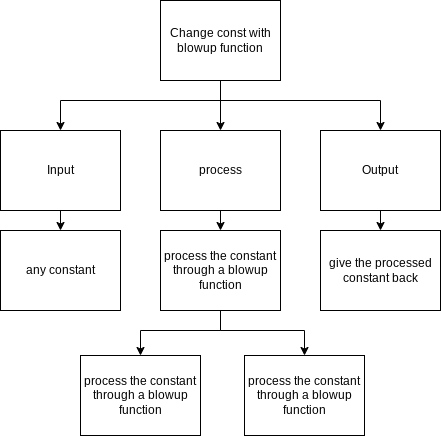

The diagram above was exported from draw.io. Its source (the exported page's mxGraphModel, read from the mxfile embedded in the PNG):
<mxGraphModel dx="606" dy="512" grid="1" gridSize="10" guides="1" tooltips="1" connect="1" arrows="1" fold="1" page="1" pageScale="1" pageWidth="827" pageHeight="1169" math="0" shadow="0">
  <root>
    <mxCell id="0" />
    <mxCell id="1" parent="0" />
    <mxCell id="6" style="edgeStyle=none;html=1;exitX=0.5;exitY=1;exitDx=0;exitDy=0;entryX=0.5;entryY=0;entryDx=0;entryDy=0;rounded=0;" parent="1" source="2" target="3" edge="1">
      <mxGeometry relative="1" as="geometry">
        <Array as="points">
          <mxPoint x="330" y="250" />
          <mxPoint x="170" y="250" />
        </Array>
      </mxGeometry>
    </mxCell>
    <mxCell id="7" style="edgeStyle=none;rounded=0;html=1;exitX=0.5;exitY=1;exitDx=0;exitDy=0;entryX=0.5;entryY=0;entryDx=0;entryDy=0;" parent="1" source="2" target="5" edge="1">
      <mxGeometry relative="1" as="geometry">
        <Array as="points">
          <mxPoint x="330" y="250" />
          <mxPoint x="490" y="250" />
        </Array>
      </mxGeometry>
    </mxCell>
    <mxCell id="8" style="edgeStyle=none;rounded=0;html=1;exitX=0.5;exitY=1;exitDx=0;exitDy=0;entryX=0.5;entryY=0;entryDx=0;entryDy=0;" parent="1" source="2" target="4" edge="1">
      <mxGeometry relative="1" as="geometry" />
    </mxCell>
    <mxCell id="2" value="Change const with blowup function" style="rounded=0;whiteSpace=wrap;html=1;" parent="1" vertex="1">
      <mxGeometry x="270" y="150" width="120" height="80" as="geometry" />
    </mxCell>
    <mxCell id="10" style="edgeStyle=none;html=1;exitX=0.5;exitY=1;exitDx=0;exitDy=0;entryX=0.5;entryY=0;entryDx=0;entryDy=0;" edge="1" parent="1" source="3" target="9">
      <mxGeometry relative="1" as="geometry" />
    </mxCell>
    <mxCell id="3" value="Input" style="rounded=0;whiteSpace=wrap;html=1;" parent="1" vertex="1">
      <mxGeometry x="110" y="280" width="120" height="80" as="geometry" />
    </mxCell>
    <mxCell id="12" style="edgeStyle=none;html=1;exitX=0.5;exitY=1;exitDx=0;exitDy=0;entryX=0.5;entryY=0;entryDx=0;entryDy=0;" edge="1" parent="1" source="4" target="11">
      <mxGeometry relative="1" as="geometry" />
    </mxCell>
    <mxCell id="4" value="process" style="rounded=0;whiteSpace=wrap;html=1;" parent="1" vertex="1">
      <mxGeometry x="270" y="280" width="120" height="80" as="geometry" />
    </mxCell>
    <mxCell id="18" style="edgeStyle=none;rounded=0;html=1;exitX=0.5;exitY=1;exitDx=0;exitDy=0;entryX=0.5;entryY=0;entryDx=0;entryDy=0;" edge="1" parent="1" source="5" target="17">
      <mxGeometry relative="1" as="geometry" />
    </mxCell>
    <mxCell id="5" value="Output" style="rounded=0;whiteSpace=wrap;html=1;" parent="1" vertex="1">
      <mxGeometry x="430" y="280" width="120" height="80" as="geometry" />
    </mxCell>
    <mxCell id="9" value="any constant" style="rounded=0;whiteSpace=wrap;html=1;" vertex="1" parent="1">
      <mxGeometry x="110" y="380" width="120" height="80" as="geometry" />
    </mxCell>
    <mxCell id="14" style="edgeStyle=none;html=1;exitX=0.5;exitY=1;exitDx=0;exitDy=0;entryX=0.5;entryY=0;entryDx=0;entryDy=0;rounded=0;" edge="1" parent="1" source="11" target="13">
      <mxGeometry relative="1" as="geometry">
        <Array as="points">
          <mxPoint x="330" y="480" />
          <mxPoint x="250" y="480" />
        </Array>
      </mxGeometry>
    </mxCell>
    <mxCell id="16" style="edgeStyle=none;html=1;exitX=0.5;exitY=1;exitDx=0;exitDy=0;entryX=0.5;entryY=0;entryDx=0;entryDy=0;rounded=0;" edge="1" parent="1" source="11" target="15">
      <mxGeometry relative="1" as="geometry">
        <Array as="points">
          <mxPoint x="330" y="480" />
          <mxPoint x="414" y="480" />
        </Array>
      </mxGeometry>
    </mxCell>
    <mxCell id="11" value="process the constant through a blowup function" style="rounded=0;whiteSpace=wrap;html=1;" vertex="1" parent="1">
      <mxGeometry x="270" y="380" width="120" height="80" as="geometry" />
    </mxCell>
    <mxCell id="13" value="process the constant through a blowup function" style="rounded=0;whiteSpace=wrap;html=1;" vertex="1" parent="1">
      <mxGeometry x="190" y="505" width="120" height="80" as="geometry" />
    </mxCell>
    <mxCell id="15" value="process the constant through a blowup function" style="rounded=0;whiteSpace=wrap;html=1;" vertex="1" parent="1">
      <mxGeometry x="354" y="505" width="120" height="80" as="geometry" />
    </mxCell>
    <mxCell id="17" value="give the processed constant back" style="rounded=0;whiteSpace=wrap;html=1;" vertex="1" parent="1">
      <mxGeometry x="430" y="380" width="120" height="80" as="geometry" />
    </mxCell>
  </root>
</mxGraphModel>